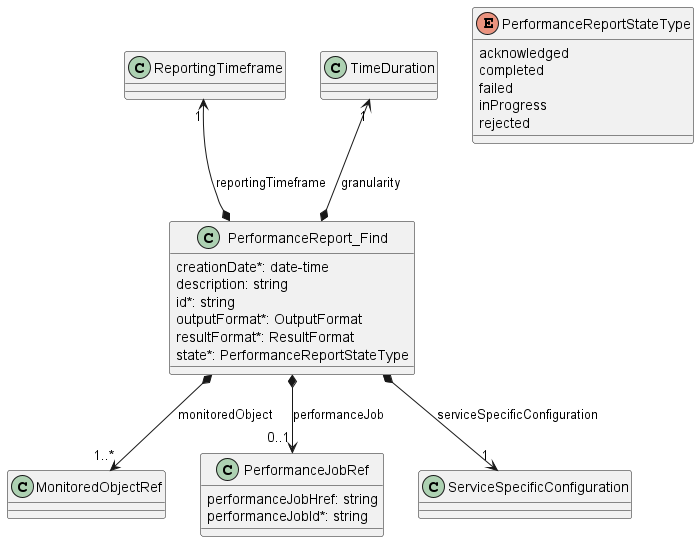

The diagram above was rendered by PlantUML. Its source (embedded in the PNG):
@startuml useCase19Model

class PerformanceReport_Find {

    creationDate*: date-time
    description: string
    id*: string
    outputFormat*: OutputFormat
    resultFormat*: ResultFormat
    state*: PerformanceReportStateType
}

PerformanceReport_Find *-u->"1" TimeDuration : granularity
PerformanceReport_Find *-->"1..*" MonitoredObjectRef : monitoredObject
PerformanceReport_Find *-->"0..1" PerformanceJobRef : performanceJob
PerformanceReport_Find *-u->"1" ReportingTimeframe : reportingTimeframe
PerformanceReport_Find *-->"1" ServiceSpecificConfiguration : serviceSpecificConfiguration

enum PerformanceReportStateType {

    acknowledged
    completed
    failed
    inProgress
    rejected
}

class PerformanceJobRef {

    performanceJobHref: string
    performanceJobId*: string
}

@enduml